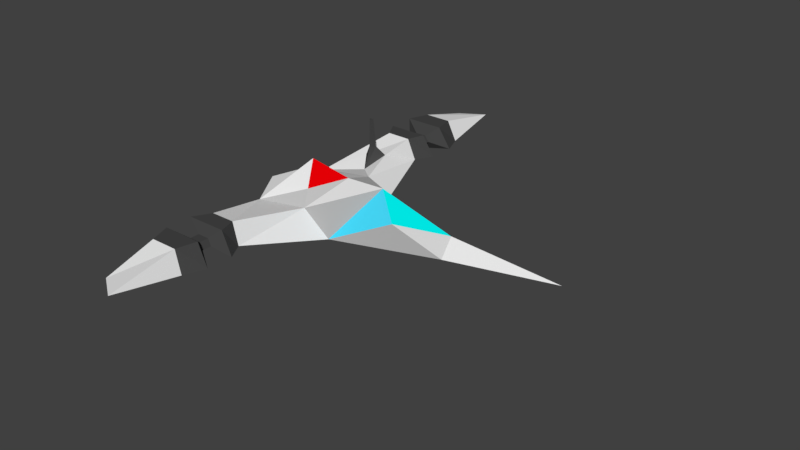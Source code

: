 # Source: Scout.blend  (saved by Blender 2.79.0; exported with 4.5.12 LTS)
import bpy
from mathutils import Matrix  # noqa: F401  (used for matrix-valued properties, if any)

bpy.ops.wm.read_factory_settings(use_empty=True)
scene = bpy.context.scene
scene.name = 'Scene'

# ---- collections
col_collection_1 = bpy.data.collections.new('Collection 1'); scene.collection.children.link(col_collection_1)

# ---- materials (node trees are filled in below, after node groups)
mat_white_001 = bpy.data.materials.new('white_001')
mat_white_001.alpha_threshold = 0.0
mat_white_001.use_transparent_shadow = False
mat_white_001.diffuse_color = (0.8689, 0.8689, 0.8689, 1.0)
mat_white_001.roughness = 0.5
mat_white_002 = bpy.data.materials.new('white_002')
mat_white_002.alpha_threshold = 0.0
mat_white_002.use_transparent_shadow = False
mat_white_002.diffuse_color = (0.6383, 0.6383, 0.6383, 1.0)
mat_white_002.roughness = 0.5
mat_white_003 = bpy.data.materials.new('white_003')
mat_white_003.alpha_threshold = 0.0
mat_white_003.use_transparent_shadow = False
mat_white_003.diffuse_color = (0.4672, 0.4672, 0.4672, 1.0)
mat_white_003.roughness = 0.5
mat_cyan_001 = bpy.data.materials.new('cyan_001')
mat_cyan_001.alpha_threshold = 0.0
mat_cyan_001.use_transparent_shadow = False
mat_cyan_001.diffuse_color = (0.0, 0.8, 0.778, 1.0)
mat_cyan_001.roughness = 0.5
mat_cyan_002 = bpy.data.materials.new('cyan_002')
mat_cyan_002.alpha_threshold = 0.0
mat_cyan_002.use_transparent_shadow = False
mat_cyan_002.diffuse_color = (0.06411, 0.733, 1.0, 1.0)
mat_cyan_002.roughness = 0.5
mat_red_001 = bpy.data.materials.new('red_001')
mat_red_001.alpha_threshold = 0.0
mat_red_001.use_transparent_shadow = False
mat_red_001.diffuse_color = (0.8, 0.0, 0.001732, 1.0)
mat_red_001.roughness = 0.5
mat_red_002 = bpy.data.materials.new('red_002')
mat_red_002.alpha_threshold = 0.0
mat_red_002.use_transparent_shadow = False
mat_red_002.diffuse_color = (0.8, 0.1276, 0.0, 1.0)
mat_red_002.roughness = 0.5
mat_black_001 = bpy.data.materials.new('black_001')
mat_black_001.alpha_threshold = 0.0
mat_black_001.use_transparent_shadow = False
mat_black_001.diffuse_color = (0.06072, 0.06072, 0.06072, 1.0)
mat_black_001.roughness = 0.5

# ---- material node trees

# ---- world
world_world = bpy.data.worlds.new('World'); scene.world = world_world
world_world.color = (0.05088, 0.05088, 0.05088)
world_world.use_sun_shadow = False
world_world.sun_shadow_jitter_overblur = 0.0
world_world.cycles.sampling_method = 'MANUAL'

# ---- meshes
me_circle_001 = bpy.data.meshes.new('Circle.001')
me_circle_001.from_pydata([(-0.009118, 0.8565, 0.09698), (0.0537, 0.8661, -0.01088), (-0.1665, 0.8044, -0.03886), (-0.2144, 0.8565, 0.09698), (-0.03247, 0.9634, 0.09698), (0.01077, 0.9744, -0.01088), (-0.1408, 0.9033, -0.03886), (-0.1738, 0.9634, 0.09698), (-0.01085, 1.282, 0.04305), (-0.1573, 1.233, 0.02906), (-0.009118, -0.8217, 0.09698), (0.0537, -0.8313, -0.01088), (-0.1665, -0.7696, -0.03886), (-0.2144, -0.8217, 0.09698), (-0.03247, -0.9286, 0.09698), (0.01077, -0.9396, -0.01088), (-0.1408, -0.8685, -0.03886), (-0.1738, -0.9286, 0.09698), (-0.01085, -1.296, 0.04305), (-0.1573, -1.198, 0.02906), (-0.2762, 0.244, -0.01116), (0.02726, 0.244, 0.03748), (-0.03775, 0.6303, 0.09698), (0.001074, 0.6387, -0.01088), (0.132, 0.1985, -0.1112), (-0.2762, -0.2092, -0.01116), (0.02726, -0.2092, 0.03748), (-0.03775, -0.5955, 0.09698), (0.001074, -0.6038, -0.01088), (0.132, -0.1636, -0.1112), (0.7146, 0.0612, -0.02206), (0.7146, -0.05039, -0.0631), (1.296, 0.01741, -0.01088), (0.7146, 0.0179, 0.0268), (0.4531, -0.0817, 0.04079), (0.3233, 0.008215, 0.1472), (-0.419, 0.01741, -0.01116), (-0.2762, 0.1202, 0.0442), (-0.1284, 0.01871, 0.1697), (-0.05058, -0.1033, 0.07475), (0.09744, 0.02122, 0.1296), (-0.05058, 0.1233, 0.07475), (-0.135, 0.5848, -0.03886), (-0.135, -0.5499, -0.03886), (-0.1647, 0.6303, 0.09698), (-0.1647, -0.5955, 0.09698), (-0.157, 0.4372, 0.04291), (-0.03849, 0.4479, 0.06723), (-0.08426, 0.3393, 0.01316), (-0.08969, 0.3859, 0.1144), (-0.113, 0.4156, 0.1127), (-0.07707, 0.4228, 0.1128), (-0.09436, 0.3958, 0.2617), (-0.1069, 0.4119, 0.2608), (-0.08757, 0.4157, 0.2609), (-0.07209, 0.142, -0.02439), (-0.07209, -0.07618, -0.05474), (-0.2762, 0.01741, -0.04538), (-0.1577, -0.02107, -0.1031), (-0.1577, 0.08141, -0.1031), (-0.2536, 0.02289, -0.08474), (-0.3157, -0.002336, -0.1609), (-0.3155, 0.06072, -0.1614), (-0.3757, 0.02484, -0.1618), (-0.2586, 0.03017, -0.1852), (-0.402, 0.02378, -0.1863), (-0.3145, -0.003686, -0.2156), (-0.3143, 0.04712, -0.2161), (-0.3547, 0.02433, -0.2005), (-0.3381, 0.01012, -0.2558), (-0.338, 0.03348, -0.256), (-0.3566, 0.02301, -0.2488), (-0.009118, -0.6839, 0.09698), (0.0537, -0.6934, -0.01088), (-0.1665, -0.6317, -0.03886), (-0.2144, -0.6839, 0.09698), (-0.009118, 0.7187, 0.09698), (0.0537, 0.7282, -0.01088), (-0.1665, 0.6665, -0.03886), (-0.2144, 0.7187, 0.09698), (-0.06159, -0.7207, 0.05433), (-0.04275, -0.7238, 0.02197), (-0.1088, -0.7041, 0.01358), (-0.1232, -0.7207, 0.05433), (-0.06159, 0.7555, 0.05433), (-0.04275, 0.7586, 0.02197), (-0.1088, 0.7389, 0.01358), (-0.1232, 0.7555, 0.05433), (-0.06159, 0.8041, 0.05433), (-0.04275, 0.8069, 0.02197), (-0.1088, 0.7893, 0.01358), (-0.1232, 0.8041, 0.05433), (-0.06159, -0.7693, 0.05433), (-0.04275, -0.772, 0.02197), (-0.1088, -0.7545, 0.01358), (-0.1232, -0.7693, 0.05433)], [], [(1, 2, 6, 5), (2, 3, 7, 6), (6, 7, 9), (3, 0, 4, 7), (0, 1, 5, 4), (5, 6, 9, 8), (7, 4, 8, 9), (4, 5, 8), (11, 10, 14, 15), (10, 13, 17, 14), (14, 17, 19, 18), (16, 15, 18, 19), (17, 16, 19), (13, 12, 16, 17), (12, 11, 15, 16), (15, 14, 18), (21, 47, 48), (23, 21, 24), (26, 25, 27), (28, 29, 26), (28, 25, 29), (20, 23, 55), (29, 24, 31), (30, 32, 31), (31, 24, 30), (33, 31, 32), (32, 30, 33), (33, 34, 31), (34, 33, 35), (24, 33, 30), (33, 24, 35), (31, 34, 29), (34, 35, 29), (24, 21, 35), (29, 35, 26), (38, 41, 37), (40, 38, 39), (40, 41, 38), (38, 37, 25), (25, 37, 36), (36, 37, 20), (37, 41, 21), (20, 37, 21, 48), (35, 40, 26), (39, 26, 40), (41, 40, 21), (35, 21, 40), (25, 26, 39), (38, 25, 39), (48, 46, 20), (47, 46, 50, 51), (47, 22, 46), (51, 50, 53, 54), (48, 47, 51, 49), (46, 48, 49, 50), (52, 54, 53), (49, 51, 54, 52), (50, 49, 52, 53), (25, 57, 56), (29, 25, 56, 24), (36, 20, 57, 25), (56, 55, 24), (57, 55, 59, 60), (57, 20, 55), (24, 55, 23), (60, 59, 62, 63), (56, 57, 60, 58), (55, 56, 58, 59), (63, 65, 61), (58, 60, 63, 61), (59, 58, 61, 62), (68, 64, 67), (63, 62, 65), (62, 61, 64), (68, 67, 70, 71), (62, 64, 68), (64, 66, 67), (68, 65, 62), (64, 68, 66), (68, 61, 65), (61, 68, 64), (69, 71, 70), (66, 68, 71, 69), (67, 66, 69, 70), (26, 27, 28), (43, 28, 73, 74), (45, 43, 74, 75), (27, 25, 45), (43, 45, 25), (21, 23, 47), (47, 23, 22), (42, 20, 44), (20, 22, 44), (42, 44, 79, 78), (44, 22, 76, 79), (20, 42, 23), (28, 43, 25), (22, 23, 77, 76), (27, 45, 75, 72), (23, 42, 78, 77), (28, 27, 72, 73), (77, 78, 86, 85), (78, 79, 87, 86), (72, 75, 83, 80), (74, 73, 81, 82), (79, 76, 84, 87), (76, 77, 85, 84), (75, 74, 82, 83), (73, 72, 80, 81), (11, 12, 94, 93), (2, 1, 89, 90), (0, 3, 91, 88), (1, 0, 88, 89), (12, 13, 95, 94), (10, 11, 93, 92), (3, 2, 90, 91), (13, 10, 92, 95), (83, 95, 92, 80), (81, 80, 92, 93), (82, 81, 93, 94), (82, 94, 95, 83), (87, 84, 88, 91), (85, 89, 88, 84), (86, 90, 89, 85), (87, 91, 90, 86)])
me_circle_001.polygons.foreach_set('material_index', [7, 7, 0, 7, 7, 2, 0, 0, 7, 7, 0, 2, 0, 7, 7, 0, 0, 0, 0, 0, 2, 2, 2, 2, 1, 0, 0, 1, 3, 2, 4, 2, 4, 1, 2, 1, 5, 6, 0, 0, 2, 0, 1, 0, 1, 0, 1, 1, 0, 0, 7, 0, 7, 7, 7, 7, 7, 7, 2, 1, 1, 2, 1, 1, 1, 0, 2, 2, 4, 0, 2, 1, 3, 2, 7, 1, 2, 2, 2, 2, 1, 7, 7, 7, 0, 7, 7, 0, 0, 0, 0, 0, 0, 7, 7, 2, 2, 7, 7, 7, 7, 7, 7, 7, 7, 7, 7, 7, 7, 7, 7, 7, 7, 7, 7, 7, 7, 7, 7, 7, 7, 7, 7, 7, 7])
me_circle_001.materials.append(mat_white_001)
me_circle_001.materials.append(mat_white_002)
me_circle_001.materials.append(mat_white_003)
me_circle_001.materials.append(mat_cyan_001)
me_circle_001.materials.append(mat_cyan_002)
me_circle_001.materials.append(mat_red_001)
me_circle_001.materials.append(mat_red_002)
me_circle_001.materials.append(mat_black_001)
me_circle_001.use_remesh_preserve_volume = False
me_circle_001.use_remesh_preserve_attributes = False
me_circle_001.use_mirror_vertex_groups = False
me_circle_001.update()

# ---- objects
ob_circle_001 = bpy.data.objects.new('Circle.001', me_circle_001)

# ---- transforms, parenting, visibility, modifiers, constraints
ob_circle_001.location = (0.0, 0.0, 0.0)
ob_circle_001.lineart.crease_threshold = 0.0

# ---- collection membership
col_collection_1.objects.link(ob_circle_001)

# ---- scene / render settings (as saved in the file)
scene.frame_start = 1; scene.frame_end = 250; scene.frame_set(1)
scene.render.engine = 'BLENDER_EEVEE_NEXT'
scene.render.resolution_percentage = 50
scene.render.dither_intensity = 0.0
scene.cycles.use_denoising = False
scene.cycles.samples = 128
scene.cycles.sampling_pattern = 'TABULATED_SOBOL'
scene.cycles.use_adaptive_sampling = False
scene.cycles.use_light_tree = False
scene.cycles.blur_glossy = 0.0
scene.cycles.sample_clamp_indirect = 0.0
scene.view_settings.view_transform = 'Standard'
bpy.context.view_layer.update()

# ---- added for rendering (the .blend has no active camera and no usable light): camera, sun
cam_auto = bpy.data.cameras.new('AutoCamera')
cam_auto.lens = 50.0
cam_auto.sensor_width = 36.0
cam_auto.clip_end = 1000.0
ob_auto_camera = bpy.data.objects.new('AutoCamera', cam_auto)
scene.collection.objects.link(ob_auto_camera)
ob_auto_camera.location = (3.34378, -3.49299, 2.32692)
ob_auto_camera.rotation_euler = (1.09748, -7.21219e-08, 0.694738)
scene.camera = ob_auto_camera
light_auto_sun = bpy.data.lights.new('AutoSun', 'SUN')
light_auto_sun.energy = 3.0
light_auto_sun.angle = 0.0523599
ob_auto_sun = bpy.data.objects.new('AutoSun', light_auto_sun)
scene.collection.objects.link(ob_auto_sun)
ob_auto_sun.rotation_euler = (0.872665, 0.174533, 0.523599)
bpy.context.view_layer.update()
